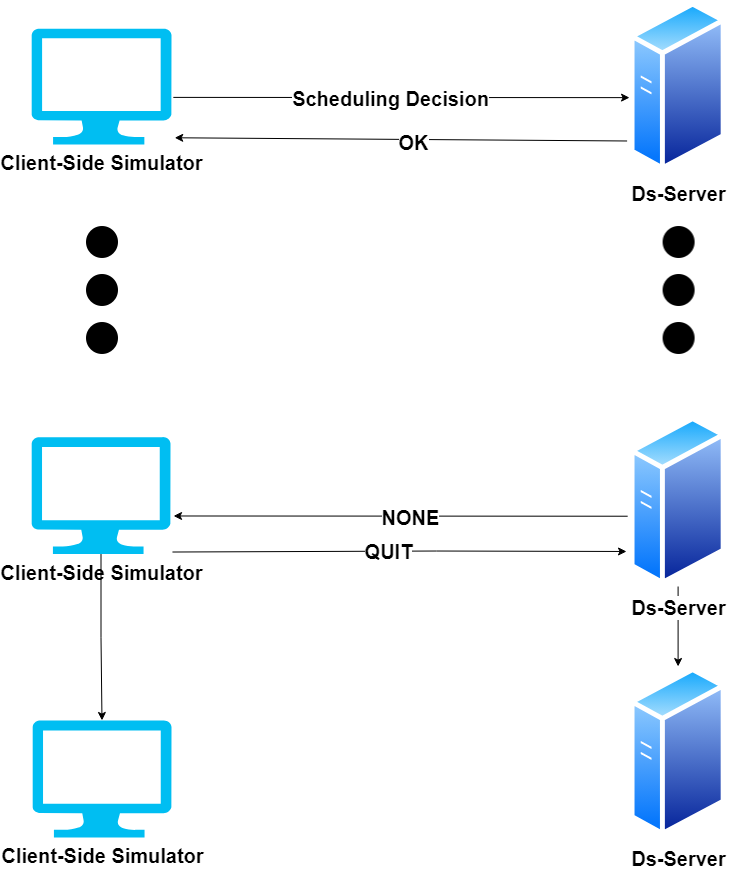

The diagram above was exported from draw.io. Its source (the exported page's mxGraphModel, read from the mxfile embedded in the PNG):
<mxGraphModel dx="1953" dy="1046" grid="1" gridSize="10" guides="1" tooltips="1" connect="1" arrows="1" fold="1" page="1" pageScale="1" pageWidth="827" pageHeight="1169" math="0" shadow="0">
  <root>
    <mxCell id="0" />
    <mxCell id="1" parent="0" />
    <mxCell id="-6_eDBjoKH6_cqbdxrLk-5" value="&lt;font style=&quot;&quot;&gt;&lt;span style=&quot;font-size: 20px;&quot;&gt;&lt;b&gt;Client-Side Simulator&lt;/b&gt;&lt;/span&gt;&lt;/font&gt;" style="verticalLabelPosition=bottom;html=1;verticalAlign=top;align=center;strokeColor=none;fillColor=#00BEF2;shape=mxgraph.azure.computer;pointerEvents=1;" parent="1" vertex="1">
      <mxGeometry x="65" y="112" width="140" height="116" as="geometry" />
    </mxCell>
    <mxCell id="-6_eDBjoKH6_cqbdxrLk-8" value="&lt;b&gt;&lt;font style=&quot;font-size: 20px;&quot;&gt;Ds-Server&lt;/font&gt;&lt;/b&gt;" style="image;aspect=fixed;perimeter=ellipsePerimeter;html=1;align=center;shadow=0;dashed=0;spacingTop=3;image=img/lib/active_directory/generic_server.svg;" parent="1" vertex="1">
      <mxGeometry x="663.6" y="84.32" width="96" height="171.36" as="geometry" />
    </mxCell>
    <mxCell id="-6_eDBjoKH6_cqbdxrLk-10" value="" style="endArrow=classic;html=1;rounded=0;exitX=1.013;exitY=0.594;exitDx=0;exitDy=0;exitPerimeter=0;entryX=-0.006;entryY=0.565;entryDx=0;entryDy=0;entryPerimeter=0;" parent="1" source="-6_eDBjoKH6_cqbdxrLk-5" target="-6_eDBjoKH6_cqbdxrLk-8" edge="1">
      <mxGeometry width="50" height="50" relative="1" as="geometry">
        <mxPoint x="340" y="190" as="sourcePoint" />
        <mxPoint x="440" y="190" as="targetPoint" />
      </mxGeometry>
    </mxCell>
    <mxCell id="-6_eDBjoKH6_cqbdxrLk-13" value="&lt;br&gt;" style="edgeLabel;html=1;align=center;verticalAlign=middle;resizable=0;points=[];" parent="-6_eDBjoKH6_cqbdxrLk-10" vertex="1" connectable="0">
      <mxGeometry x="0.3931" y="-3" relative="1" as="geometry">
        <mxPoint as="offset" />
      </mxGeometry>
    </mxCell>
    <mxCell id="-6_eDBjoKH6_cqbdxrLk-14" value="&lt;font style=&quot;&quot;&gt;&lt;span style=&quot;font-size: 20px;&quot;&gt;&lt;b&gt;Scheduling Decision&lt;/b&gt;&lt;/span&gt;&lt;/font&gt;" style="edgeLabel;html=1;align=center;verticalAlign=middle;resizable=0;points=[];" parent="-6_eDBjoKH6_cqbdxrLk-10" vertex="1" connectable="0">
      <mxGeometry x="-0.0521" relative="1" as="geometry">
        <mxPoint as="offset" />
      </mxGeometry>
    </mxCell>
    <mxCell id="ZZfKfGD7aIXRd-ZQ31Tt-37" value="" style="edgeStyle=orthogonalEdgeStyle;rounded=0;orthogonalLoop=1;jettySize=auto;html=1;" edge="1" parent="1" source="ZZfKfGD7aIXRd-ZQ31Tt-1" target="ZZfKfGD7aIXRd-ZQ31Tt-36">
      <mxGeometry relative="1" as="geometry" />
    </mxCell>
    <mxCell id="ZZfKfGD7aIXRd-ZQ31Tt-1" value="&lt;font style=&quot;&quot;&gt;&lt;span style=&quot;font-size: 20px;&quot;&gt;&lt;b&gt;Client-Side Simulator&lt;/b&gt;&lt;/span&gt;&lt;/font&gt;" style="verticalLabelPosition=bottom;html=1;verticalAlign=top;align=center;strokeColor=none;fillColor=#00BEF2;shape=mxgraph.azure.computer;pointerEvents=1;aspect=fixed;" vertex="1" parent="1">
      <mxGeometry x="65" y="520.48" width="139" height="117.04" as="geometry" />
    </mxCell>
    <mxCell id="ZZfKfGD7aIXRd-ZQ31Tt-39" value="" style="edgeStyle=orthogonalEdgeStyle;rounded=0;orthogonalLoop=1;jettySize=auto;html=1;" edge="1" parent="1" source="ZZfKfGD7aIXRd-ZQ31Tt-2" target="ZZfKfGD7aIXRd-ZQ31Tt-38">
      <mxGeometry relative="1" as="geometry" />
    </mxCell>
    <mxCell id="ZZfKfGD7aIXRd-ZQ31Tt-2" value="&lt;b&gt;&lt;font style=&quot;font-size: 20px;&quot;&gt;Ds-Server&lt;/font&gt;&lt;/b&gt;" style="image;perimeter=ellipsePerimeter;html=1;align=center;shadow=0;dashed=0;spacingTop=3;image=img/lib/active_directory/generic_server.svg;" vertex="1" parent="1">
      <mxGeometry x="663.6" y="499" width="96" height="171" as="geometry" />
    </mxCell>
    <mxCell id="ZZfKfGD7aIXRd-ZQ31Tt-3" value="" style="endArrow=classic;html=1;rounded=0;exitX=-0.031;exitY=0.818;exitDx=0;exitDy=0;exitPerimeter=0;entryX=1.023;entryY=0.942;entryDx=0;entryDy=0;entryPerimeter=0;" edge="1" parent="1" source="-6_eDBjoKH6_cqbdxrLk-8" target="-6_eDBjoKH6_cqbdxrLk-5">
      <mxGeometry width="50" height="50" relative="1" as="geometry">
        <mxPoint x="400" y="320" as="sourcePoint" />
        <mxPoint x="240" y="230" as="targetPoint" />
      </mxGeometry>
    </mxCell>
    <mxCell id="ZZfKfGD7aIXRd-ZQ31Tt-4" value="&lt;b&gt;&lt;font style=&quot;font-size: 20px;&quot;&gt;OK&lt;/font&gt;&lt;/b&gt;" style="edgeLabel;html=1;align=center;verticalAlign=middle;resizable=0;points=[];" vertex="1" connectable="0" parent="ZZfKfGD7aIXRd-ZQ31Tt-3">
      <mxGeometry x="-0.0573" y="2" relative="1" as="geometry">
        <mxPoint as="offset" />
      </mxGeometry>
    </mxCell>
    <mxCell id="ZZfKfGD7aIXRd-ZQ31Tt-5" value="" style="endArrow=classic;html=1;rounded=0;exitX=1.014;exitY=0.983;exitDx=0;exitDy=0;exitPerimeter=0;" edge="1" parent="1" source="ZZfKfGD7aIXRd-ZQ31Tt-1">
      <mxGeometry width="50" height="50" relative="1" as="geometry">
        <mxPoint x="230" y="635" as="sourcePoint" />
        <mxPoint x="660" y="635" as="targetPoint" />
        <Array as="points">
          <mxPoint x="470" y="634.52" />
        </Array>
      </mxGeometry>
    </mxCell>
    <mxCell id="ZZfKfGD7aIXRd-ZQ31Tt-6" value="&lt;br&gt;" style="edgeLabel;html=1;align=center;verticalAlign=middle;resizable=0;points=[];" vertex="1" connectable="0" parent="ZZfKfGD7aIXRd-ZQ31Tt-5">
      <mxGeometry x="0.3931" y="-3" relative="1" as="geometry">
        <mxPoint as="offset" />
      </mxGeometry>
    </mxCell>
    <mxCell id="ZZfKfGD7aIXRd-ZQ31Tt-7" value="&lt;span style=&quot;font-size: 20px;&quot;&gt;&lt;b&gt;QUIT&lt;/b&gt;&lt;/span&gt;" style="edgeLabel;html=1;align=center;verticalAlign=middle;resizable=0;points=[];" vertex="1" connectable="0" parent="ZZfKfGD7aIXRd-ZQ31Tt-5">
      <mxGeometry x="-0.0521" relative="1" as="geometry">
        <mxPoint as="offset" />
      </mxGeometry>
    </mxCell>
    <mxCell id="ZZfKfGD7aIXRd-ZQ31Tt-8" value="" style="endArrow=classic;html=1;rounded=0;exitX=-0.025;exitY=0.589;exitDx=0;exitDy=0;exitPerimeter=0;entryX=1.022;entryY=0.675;entryDx=0;entryDy=0;entryPerimeter=0;" edge="1" parent="1" source="ZZfKfGD7aIXRd-ZQ31Tt-2" target="ZZfKfGD7aIXRd-ZQ31Tt-1">
      <mxGeometry width="50" height="50" relative="1" as="geometry">
        <mxPoint x="399" y="679" as="sourcePoint" />
        <mxPoint x="229" y="599" as="targetPoint" />
      </mxGeometry>
    </mxCell>
    <mxCell id="ZZfKfGD7aIXRd-ZQ31Tt-9" value="&lt;b&gt;&lt;font style=&quot;font-size: 20px;&quot;&gt;NONE&lt;/font&gt;&lt;/b&gt;" style="edgeLabel;html=1;align=center;verticalAlign=middle;resizable=0;points=[];" vertex="1" connectable="0" parent="ZZfKfGD7aIXRd-ZQ31Tt-8">
      <mxGeometry x="-0.0404" y="1" relative="1" as="geometry">
        <mxPoint as="offset" />
      </mxGeometry>
    </mxCell>
    <mxCell id="ZZfKfGD7aIXRd-ZQ31Tt-34" value="" style="shape=image;html=1;verticalAlign=top;verticalLabelPosition=bottom;labelBackgroundColor=#ffffff;imageAspect=0;aspect=fixed;image=https://cdn4.iconfinder.com/data/icons/essential-app-1/16/dot-more-menu-hide-128.png;rotation=90;" vertex="1" parent="1">
      <mxGeometry x="647.6" y="310" width="128" height="128" as="geometry" />
    </mxCell>
    <mxCell id="ZZfKfGD7aIXRd-ZQ31Tt-35" value="" style="shape=image;html=1;verticalAlign=top;verticalLabelPosition=bottom;labelBackgroundColor=#ffffff;imageAspect=0;aspect=fixed;image=https://cdn4.iconfinder.com/data/icons/essential-app-1/16/dot-more-menu-hide-128.png;rotation=90;" vertex="1" parent="1">
      <mxGeometry x="71" y="310" width="128" height="128" as="geometry" />
    </mxCell>
    <mxCell id="ZZfKfGD7aIXRd-ZQ31Tt-36" value="&lt;font style=&quot;&quot;&gt;&lt;span style=&quot;font-size: 20px;&quot;&gt;&lt;b&gt;Client-Side Simulator&lt;/b&gt;&lt;/span&gt;&lt;/font&gt;" style="verticalLabelPosition=bottom;html=1;verticalAlign=top;align=center;strokeColor=none;fillColor=#00BEF2;shape=mxgraph.azure.computer;pointerEvents=1;aspect=fixed;" vertex="1" parent="1">
      <mxGeometry x="66" y="803.96" width="139" height="117.04" as="geometry" />
    </mxCell>
    <mxCell id="ZZfKfGD7aIXRd-ZQ31Tt-38" value="&lt;b&gt;&lt;font style=&quot;font-size: 20px;&quot;&gt;Ds-Server&lt;/font&gt;&lt;/b&gt;" style="image;perimeter=ellipsePerimeter;html=1;align=center;shadow=0;dashed=0;spacingTop=3;image=img/lib/active_directory/generic_server.svg;" vertex="1" parent="1">
      <mxGeometry x="663.6" y="750" width="96" height="171" as="geometry" />
    </mxCell>
  </root>
</mxGraphModel>